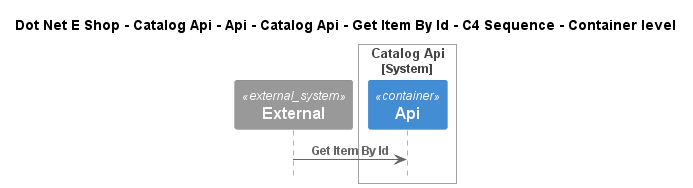

The diagram above was rendered by PlantUML. Its source (embedded in the PNG):
@startuml
!include ..\..\..\..\..\..\..\..\..\.c4s\C4_Sequence.puml

title Dot Net E Shop - Catalog Api - Api - Catalog Api - Get Item By Id - C4 Sequence - Container level

System_Ext(C4InterFlow.SoftwareSystems.ExternalSystem, "External", "")

System_Boundary(DotNetEShop.SoftwareSystems.CatalogApi, "Catalog Api")
    Container(DotNetEShop.SoftwareSystems.CatalogApi.Containers.Api, "Api", "", "")
Boundary_End()

Rel(C4InterFlow.SoftwareSystems.ExternalSystem, DotNetEShop.SoftwareSystems.CatalogApi.Containers.Api, "Get Item By Id")


@enduml